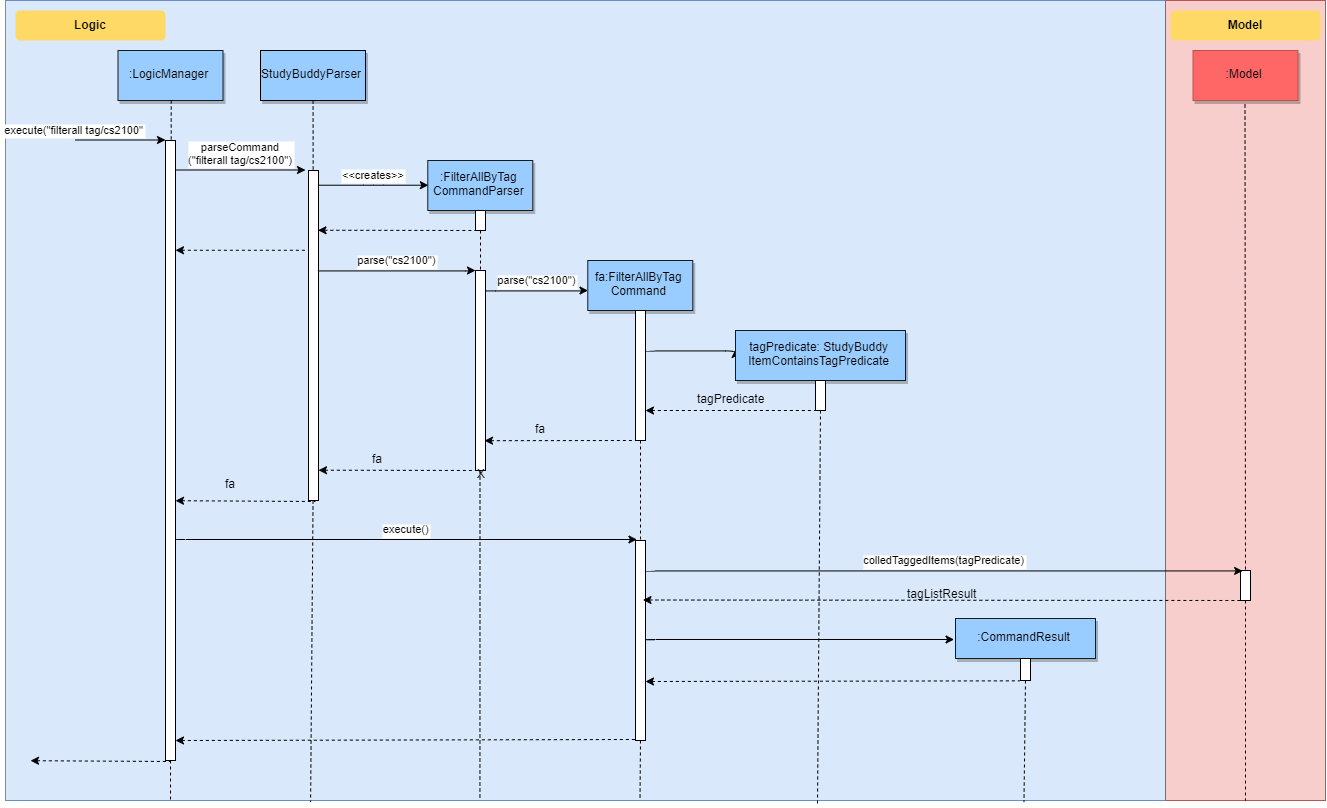

The diagram above was exported from draw.io. Its source (the exported page's mxGraphModel, read from the mxfile embedded in the PNG):
<mxGraphModel dx="1860" dy="931" grid="1" gridSize="10" guides="1" tooltips="1" connect="1" arrows="1" fold="1" page="0" pageScale="1.5" pageWidth="826" pageHeight="1169" background="#ffffff" math="0" shadow="0">
  <root>
    <mxCell id="0" />
    <mxCell id="1" parent="0" />
    <mxCell id="69" value="" style="fillColor=#dae8fc;strokeColor=#6c8ebf;" parent="1" vertex="1">
      <mxGeometry x="40" y="10" width="1160" height="800" as="geometry" />
    </mxCell>
    <mxCell id="2" value="" style="" parent="1" vertex="1">
      <mxGeometry x="200" y="150" width="10" height="620" as="geometry" />
    </mxCell>
    <mxCell id="3" value="execute(&quot;filterall tag/cs2100&quot;" style="edgeStyle=none;verticalLabelPosition=top;verticalAlign=bottom;labelPosition=left;align=right" parent="1" edge="1">
      <mxGeometry width="100" height="100" as="geometry">
        <mxPoint x="110" y="149.5" as="sourcePoint" />
        <mxPoint x="200" y="149.5" as="targetPoint" />
        <mxPoint x="25" as="offset" />
      </mxGeometry>
    </mxCell>
    <mxCell id="4" value=":LogicManager" style="shadow=1;fillColor=#99CCFF;strokeColor=#1A1A1A;gradientColor=none;" parent="1" vertex="1">
      <mxGeometry x="152.5" y="60" width="105" height="50" as="geometry" />
    </mxCell>
    <mxCell id="6" value="" style="" parent="1" vertex="1">
      <mxGeometry x="343" y="180" width="10" height="330" as="geometry" />
    </mxCell>
    <mxCell id="7" value="StudyBuddyParser" style="shadow=1;fillColor=#99CCFF;strokeColor=#000000;" parent="1" vertex="1">
      <mxGeometry x="295" y="60" width="105" height="50" as="geometry" />
    </mxCell>
    <mxCell id="8" value="" style="edgeStyle=none;endArrow=none;dashed=1" parent="1" source="7" target="6" edge="1">
      <mxGeometry x="272.3350694444445" y="165" width="100" height="100" as="geometry">
        <mxPoint x="347.2588734567901" y="110" as="sourcePoint" />
        <mxPoint x="347.5761959876544" y="165" as="targetPoint" />
      </mxGeometry>
    </mxCell>
    <mxCell id="9" value="parseCommand&#10;(&quot;filterall tag/cs2100&quot;)" style="edgeStyle=none;verticalLabelPosition=top;verticalAlign=bottom" parent="1" edge="1">
      <mxGeometry x="220" y="92" width="100" height="100" as="geometry">
        <mxPoint x="210" y="179.5" as="sourcePoint" />
        <mxPoint x="340" y="179.5" as="targetPoint" />
      </mxGeometry>
    </mxCell>
    <mxCell id="11" value="" style="edgeStyle=none;verticalLabelPosition=top;verticalAlign=bottom;endArrow=none;startArrow=classic;dashed=1" parent="1" edge="1">
      <mxGeometry x="220" y="172.25887345679013" width="100" height="100" as="geometry">
        <mxPoint x="210" y="259.7588734567901" as="sourcePoint" />
        <mxPoint x="340" y="259.7588734567901" as="targetPoint" />
      </mxGeometry>
    </mxCell>
    <mxCell id="15" value=":FilterAllByTag&#10;CommandParser" style="shadow=1;fillColor=#99CCFF;strokeColor=#1A1A1A;" parent="1" vertex="1">
      <mxGeometry x="462.2839506172839" y="169.99999999999997" width="105" height="50" as="geometry" />
    </mxCell>
    <mxCell id="16" value="" style="edgeStyle=none;endArrow=none" parent="1" source="15" target="17" edge="1">
      <mxGeometry x="437.042824074074" y="270" width="100" height="100" as="geometry">
        <mxPoint x="514.542824074074" y="219.99999999999997" as="sourcePoint" />
        <mxPoint x="514.542824074074" y="239.99999999999997" as="targetPoint" />
      </mxGeometry>
    </mxCell>
    <mxCell id="17" value="" style="" parent="1" vertex="1">
      <mxGeometry x="510" y="220" width="10" height="20" as="geometry" />
    </mxCell>
    <mxCell id="19" value="&lt;&lt;creates&gt;&gt;" style="edgeStyle=elbowEdgeStyle;elbow=vertical;verticalLabelPosition=top;verticalAlign=bottom;entryX=0;entryY=0.5;entryDx=0;entryDy=0;" parent="1" source="6" target="15" edge="1">
      <mxGeometry x="350" y="290" width="100" height="100" as="geometry">
        <mxPoint x="350" y="390" as="sourcePoint" />
        <mxPoint x="450" y="290" as="targetPoint" />
      </mxGeometry>
    </mxCell>
    <mxCell id="23" value="" style="edgeStyle=none;endArrow=none;dashed=1;entryX=0.5;entryY=0.022;entryDx=0;entryDy=0;entryPerimeter=0;" parent="1" source="ZNSAcXi9guHQ60MfTn5t-95" target="ZNSAcXi9guHQ60MfTn5t-116" edge="1">
      <mxGeometry x="614.4878472222224" y="174.99999999999997" width="100" height="100" as="geometry">
        <mxPoint x="675" y="320" as="sourcePoint" />
        <mxPoint x="675" y="480.32001953125" as="targetPoint" />
      </mxGeometry>
    </mxCell>
    <mxCell id="33" value="" style="edgeStyle=elbowEdgeStyle;elbow=horizontal;endArrow=none;dashed=1" parent="1" source="4" target="2" edge="1">
      <mxGeometry x="230.00000000000003" y="310" width="100" height="100" as="geometry">
        <mxPoint x="230.00000000000003" y="410" as="sourcePoint" />
        <mxPoint x="330" y="310" as="targetPoint" />
      </mxGeometry>
    </mxCell>
    <mxCell id="34" value="" style="edgeStyle=elbowEdgeStyle;elbow=vertical;verticalLabelPosition=top;verticalAlign=bottom;" parent="1" edge="1">
      <mxGeometry x="550" y="330.2361111111111" width="100" height="100" as="geometry">
        <mxPoint x="680" y="359.6304012345679" as="sourcePoint" />
        <mxPoint x="770" y="359" as="targetPoint" />
        <Array as="points" />
      </mxGeometry>
    </mxCell>
    <mxCell id="71" value="Logic" style="rounded=1;fontStyle=1;fillColor=#FFD966;strokeColor=none" parent="1" vertex="1">
      <mxGeometry x="50" y="20" width="150" height="30" as="geometry" />
    </mxCell>
    <mxCell id="ZNSAcXi9guHQ60MfTn5t-89" value="" style="edgeStyle=none;verticalLabelPosition=top;verticalAlign=bottom;endArrow=none;startArrow=classic;dashed=1;entryX=0.25;entryY=1;entryDx=0;entryDy=0;" edge="1" parent="1" target="17">
      <mxGeometry x="362.5" y="152.25887345679013" width="100" height="100" as="geometry">
        <mxPoint x="352.5" y="239.75887345679007" as="sourcePoint" />
        <mxPoint x="482.5" y="239.75887345679007" as="targetPoint" />
      </mxGeometry>
    </mxCell>
    <mxCell id="ZNSAcXi9guHQ60MfTn5t-90" value="" style="edgeStyle=none;endArrow=none;dashed=1" edge="1" parent="1">
      <mxGeometry x="544.0711805555559" y="319.6971450617284" width="100" height="100" as="geometry">
        <mxPoint x="515" y="240" as="sourcePoint" />
        <mxPoint x="515" y="280" as="targetPoint" />
      </mxGeometry>
    </mxCell>
    <mxCell id="ZNSAcXi9guHQ60MfTn5t-91" value="parse(&quot;cs2100&quot;)" style="edgeStyle=elbowEdgeStyle;elbow=vertical;verticalLabelPosition=top;verticalAlign=bottom;" edge="1" parent="1">
      <mxGeometry x="349.5" y="375" width="100" height="100" as="geometry">
        <mxPoint x="352.5" y="280.2" as="sourcePoint" />
        <mxPoint x="510" y="280" as="targetPoint" />
      </mxGeometry>
    </mxCell>
    <mxCell id="ZNSAcXi9guHQ60MfTn5t-92" value="" style="" vertex="1" parent="1">
      <mxGeometry x="510" y="280" width="10" height="200" as="geometry" />
    </mxCell>
    <mxCell id="ZNSAcXi9guHQ60MfTn5t-93" value="fa:FilterAllByTag&#10;Command" style="shadow=1;fillColor=#99CCFF;strokeColor=#1A1A1A;" vertex="1" parent="1">
      <mxGeometry x="622.2839506172838" y="270" width="105" height="50" as="geometry" />
    </mxCell>
    <mxCell id="ZNSAcXi9guHQ60MfTn5t-94" value="parse(&quot;cs2100&quot;)" style="edgeStyle=elbowEdgeStyle;elbow=vertical;verticalLabelPosition=top;verticalAlign=bottom;" edge="1" parent="1">
      <mxGeometry x="517" y="395" width="100" height="100" as="geometry">
        <mxPoint x="520" y="300.2" as="sourcePoint" />
        <mxPoint x="622.5" y="300" as="targetPoint" />
      </mxGeometry>
    </mxCell>
    <mxCell id="ZNSAcXi9guHQ60MfTn5t-95" value="" style="" vertex="1" parent="1">
      <mxGeometry x="670" y="320" width="10" height="130" as="geometry" />
    </mxCell>
    <mxCell id="ZNSAcXi9guHQ60MfTn5t-96" value="" style="edgeStyle=none;endArrow=none;dashed=1" edge="1" parent="1" target="ZNSAcXi9guHQ60MfTn5t-95">
      <mxGeometry x="614.4878472222224" y="174.99999999999997" width="100" height="100" as="geometry">
        <mxPoint x="675" y="320" as="sourcePoint" />
        <mxPoint x="675" y="480.32001953124995" as="targetPoint" />
      </mxGeometry>
    </mxCell>
    <mxCell id="ZNSAcXi9guHQ60MfTn5t-97" value="tagPredicate: StudyBuddy&#10;ItemContainsTagPredicate" style="shadow=1;fillColor=#99CCFF;strokeColor=#1A1A1A;" vertex="1" parent="1">
      <mxGeometry x="770" y="340" width="170" height="50" as="geometry" />
    </mxCell>
    <mxCell id="ZNSAcXi9guHQ60MfTn5t-98" value="" style="" vertex="1" parent="1">
      <mxGeometry x="850" y="390" width="10" height="30" as="geometry" />
    </mxCell>
    <mxCell id="ZNSAcXi9guHQ60MfTn5t-99" value="" style="edgeStyle=none;verticalLabelPosition=top;verticalAlign=bottom;endArrow=none;startArrow=classic;dashed=1;entryX=0.25;entryY=1;entryDx=0;entryDy=0;" edge="1" parent="1" target="ZNSAcXi9guHQ60MfTn5t-98">
      <mxGeometry x="685" y="332.2588734567901" width="100" height="100" as="geometry">
        <mxPoint x="680" y="420" as="sourcePoint" />
        <mxPoint x="835" y="420" as="targetPoint" />
      </mxGeometry>
    </mxCell>
    <mxCell id="ZNSAcXi9guHQ60MfTn5t-102" value="tagListResult" style="text;html=1;" vertex="1" parent="1">
      <mxGeometry x="940" y="590" width="110" height="30" as="geometry" />
    </mxCell>
    <mxCell id="ZNSAcXi9guHQ60MfTn5t-103" value="" style="edgeStyle=none;verticalLabelPosition=top;verticalAlign=bottom;endArrow=none;startArrow=classic;dashed=1;entryX=0.25;entryY=1;entryDx=0;entryDy=0;exitX=0.901;exitY=0.851;exitDx=0;exitDy=0;exitPerimeter=0;" edge="1" parent="1" source="ZNSAcXi9guHQ60MfTn5t-92">
      <mxGeometry x="502.5" y="362.2588734567901" width="100" height="100" as="geometry">
        <mxPoint x="530" y="450" as="sourcePoint" />
        <mxPoint x="670" y="450" as="targetPoint" />
      </mxGeometry>
    </mxCell>
    <mxCell id="ZNSAcXi9guHQ60MfTn5t-104" value="fa" style="text;html=1;" vertex="1" parent="1">
      <mxGeometry x="567.5" y="425" width="110" height="30" as="geometry" />
    </mxCell>
    <mxCell id="ZNSAcXi9guHQ60MfTn5t-107" value="" style="edgeStyle=none;verticalLabelPosition=top;verticalAlign=bottom;endArrow=none;startArrow=classic;dashed=1;entryX=0.5;entryY=1;entryDx=0;entryDy=0;exitX=0.901;exitY=0.851;exitDx=0;exitDy=0;exitPerimeter=0;" edge="1" parent="1" target="ZNSAcXi9guHQ60MfTn5t-92">
      <mxGeometry x="336.5" y="391.7588734567901" width="100" height="100" as="geometry">
        <mxPoint x="353.01" y="479.69999999999993" as="sourcePoint" />
        <mxPoint x="504" y="479.5" as="targetPoint" />
      </mxGeometry>
    </mxCell>
    <mxCell id="ZNSAcXi9guHQ60MfTn5t-108" value="fa" style="text;html=1;" vertex="1" parent="1">
      <mxGeometry x="405" y="455" width="110" height="30" as="geometry" />
    </mxCell>
    <mxCell id="ZNSAcXi9guHQ60MfTn5t-109" value="" style="edgeStyle=none;dashed=1;endArrow=none;entryX=0.409;entryY=1;entryDx=0;entryDy=0;entryPerimeter=0;" edge="1" parent="1" target="69">
      <mxGeometry x="359.5" y="500" width="100" height="100" as="geometry">
        <mxPoint x="514.5" y="480" as="sourcePoint" />
        <mxPoint x="515" y="540" as="targetPoint" />
      </mxGeometry>
    </mxCell>
    <mxCell id="ZNSAcXi9guHQ60MfTn5t-111" value="X" style="text;html=1;" vertex="1" parent="1">
      <mxGeometry x="510" y="470" width="110" height="30" as="geometry" />
    </mxCell>
    <mxCell id="ZNSAcXi9guHQ60MfTn5t-116" value="" style="" vertex="1" parent="1">
      <mxGeometry x="670" y="550" width="10" height="200" as="geometry" />
    </mxCell>
    <mxCell id="ZNSAcXi9guHQ60MfTn5t-117" value="" style="edgeStyle=none;verticalLabelPosition=top;verticalAlign=bottom;endArrow=none;startArrow=classic;dashed=1;exitX=0.901;exitY=0.851;exitDx=0;exitDy=0;exitPerimeter=0;" edge="1" parent="1">
      <mxGeometry x="193.5" y="422.2588734567901" width="100" height="100" as="geometry">
        <mxPoint x="210.01" y="510.19999999999993" as="sourcePoint" />
        <mxPoint x="350" y="511" as="targetPoint" />
      </mxGeometry>
    </mxCell>
    <mxCell id="ZNSAcXi9guHQ60MfTn5t-118" value="fa" style="text;html=1;" vertex="1" parent="1">
      <mxGeometry x="257.5" y="480" width="110" height="30" as="geometry" />
    </mxCell>
    <mxCell id="ZNSAcXi9guHQ60MfTn5t-121" value="" style="edgeStyle=none;endArrow=none;dashed=1;entryX=0.263;entryY=1.002;entryDx=0;entryDy=0;entryPerimeter=0;" edge="1" parent="1" target="69">
      <mxGeometry x="272.3350694444445" y="565" width="100" height="100" as="geometry">
        <mxPoint x="347.548076923077" y="510" as="sourcePoint" />
        <mxPoint x="347.6826923076924" y="580" as="targetPoint" />
      </mxGeometry>
    </mxCell>
    <mxCell id="ZNSAcXi9guHQ60MfTn5t-122" value="execute()" style="edgeStyle=elbowEdgeStyle;elbow=vertical;verticalLabelPosition=top;verticalAlign=bottom;entryX=0.25;entryY=0;entryDx=0;entryDy=0;" edge="1" parent="1" target="ZNSAcXi9guHQ60MfTn5t-116">
      <mxGeometry x="207" y="644.5" width="100" height="100" as="geometry">
        <mxPoint x="210" y="549.7" as="sourcePoint" />
        <mxPoint x="367.5" y="549.5" as="targetPoint" />
      </mxGeometry>
    </mxCell>
    <mxCell id="ZNSAcXi9guHQ60MfTn5t-123" value="" style="edgeStyle=none;endArrow=none;dashed=1;entryX=0.7;entryY=1.004;entryDx=0;entryDy=0;entryPerimeter=0;exitX=0.5;exitY=1;exitDx=0;exitDy=0;" edge="1" parent="1" source="ZNSAcXi9guHQ60MfTn5t-98" target="69">
      <mxGeometry x="793.9878472222224" y="275" width="100" height="100" as="geometry">
        <mxPoint x="854.5" y="550" as="sourcePoint" />
        <mxPoint x="854.5" y="651.9799999999999" as="targetPoint" />
      </mxGeometry>
    </mxCell>
    <mxCell id="ZNSAcXi9guHQ60MfTn5t-124" value=":CommandResult" style="shadow=1;fillColor=#99CCFF;strokeColor=#1A1A1A;" vertex="1" parent="1">
      <mxGeometry x="990" y="628" width="140" height="40" as="geometry" />
    </mxCell>
    <mxCell id="ZNSAcXi9guHQ60MfTn5t-125" value="" style="fillColor=#f8cecc;strokeColor=#b85450;" vertex="1" parent="1">
      <mxGeometry x="1200" y="10" width="160" height="800" as="geometry" />
    </mxCell>
    <mxCell id="ZNSAcXi9guHQ60MfTn5t-126" value="Model" style="rounded=1;fontStyle=1;fillColor=#FFD966;strokeColor=none" vertex="1" parent="1">
      <mxGeometry x="1205" y="20" width="150" height="30" as="geometry" />
    </mxCell>
    <mxCell id="ZNSAcXi9guHQ60MfTn5t-127" value=":Model" style="shadow=1;fillColor=#FF6666;strokeColor=#b85450;" vertex="1" parent="1">
      <mxGeometry x="1227.5" y="60" width="105" height="50" as="geometry" />
    </mxCell>
    <mxCell id="ZNSAcXi9guHQ60MfTn5t-128" value="" style="edgeStyle=none;endArrow=none;dashed=1;entryX=0.5;entryY=0;entryDx=0;entryDy=0;exitX=0.5;exitY=1;exitDx=0;exitDy=0;" edge="1" parent="1" target="ZNSAcXi9guHQ60MfTn5t-129">
      <mxGeometry x="1218.4878472222224" y="-31" width="100" height="100" as="geometry">
        <mxPoint x="1279.5" y="114" as="sourcePoint" />
        <mxPoint x="1279" y="345.98" as="targetPoint" />
      </mxGeometry>
    </mxCell>
    <mxCell id="ZNSAcXi9guHQ60MfTn5t-129" value="" style="" vertex="1" parent="1">
      <mxGeometry x="1275" y="580" width="10" height="30" as="geometry" />
    </mxCell>
    <mxCell id="ZNSAcXi9guHQ60MfTn5t-130" value="colledTaggedItems(tagPredicate)" style="edgeStyle=elbowEdgeStyle;elbow=vertical;verticalLabelPosition=top;verticalAlign=bottom;entryX=0.25;entryY=0;entryDx=0;entryDy=0;" edge="1" parent="1" target="ZNSAcXi9guHQ60MfTn5t-129">
      <mxGeometry x="677" y="674.5" width="100" height="100" as="geometry">
        <mxPoint x="680" y="579.7" as="sourcePoint" />
        <mxPoint x="1142.5294117647059" y="579.8235294117646" as="targetPoint" />
      </mxGeometry>
    </mxCell>
    <mxCell id="ZNSAcXi9guHQ60MfTn5t-131" value="" style="edgeStyle=none;verticalLabelPosition=top;verticalAlign=bottom;endArrow=none;startArrow=classic;dashed=1;entryX=0.25;entryY=1;entryDx=0;entryDy=0;" edge="1" parent="1" target="ZNSAcXi9guHQ60MfTn5t-129">
      <mxGeometry x="682.5" y="521.7588734567901" width="100" height="100" as="geometry">
        <mxPoint x="677.5" y="609.5" as="sourcePoint" />
        <mxPoint x="850" y="609.5" as="targetPoint" />
      </mxGeometry>
    </mxCell>
    <mxCell id="ZNSAcXi9guHQ60MfTn5t-132" value="tagPredicate" style="text;html=1;" vertex="1" parent="1">
      <mxGeometry x="730" y="395" width="110" height="30" as="geometry" />
    </mxCell>
    <mxCell id="ZNSAcXi9guHQ60MfTn5t-135" value="" style="edgeStyle=elbowEdgeStyle;elbow=vertical;verticalLabelPosition=top;verticalAlign=bottom;entryX=0;entryY=0.5;entryDx=0;entryDy=0;" edge="1" parent="1" target="ZNSAcXi9guHQ60MfTn5t-124">
      <mxGeometry x="595" y="711.2361111111111" width="100" height="100" as="geometry">
        <mxPoint x="680" y="648" as="sourcePoint" />
        <mxPoint x="815" y="740" as="targetPoint" />
        <Array as="points" />
      </mxGeometry>
    </mxCell>
    <mxCell id="ZNSAcXi9guHQ60MfTn5t-136" value="" style="" vertex="1" parent="1">
      <mxGeometry x="1055" y="668" width="10" height="22" as="geometry" />
    </mxCell>
    <mxCell id="ZNSAcXi9guHQ60MfTn5t-138" value="" style="edgeStyle=none;endArrow=none;dashed=1;entryX=0.878;entryY=1.002;entryDx=0;entryDy=0;entryPerimeter=0;exitX=0.5;exitY=1;exitDx=0;exitDy=0;" edge="1" parent="1" source="ZNSAcXi9guHQ60MfTn5t-136" target="69">
      <mxGeometry x="1088.5711805555559" y="777.6971450617284" width="100" height="100" as="geometry">
        <mxPoint x="1059.5" y="698" as="sourcePoint" />
        <mxPoint x="1059.5" y="738" as="targetPoint" />
      </mxGeometry>
    </mxCell>
    <mxCell id="ZNSAcXi9guHQ60MfTn5t-139" value="" style="edgeStyle=none;verticalLabelPosition=top;verticalAlign=bottom;endArrow=none;startArrow=classic;dashed=1;entryX=-0.056;entryY=1.015;entryDx=0;entryDy=0;entryPerimeter=0;" edge="1" parent="1" target="ZNSAcXi9guHQ60MfTn5t-136">
      <mxGeometry x="685" y="603.2588734567901" width="100" height="100" as="geometry">
        <mxPoint x="680" y="691" as="sourcePoint" />
        <mxPoint x="852.5" y="691" as="targetPoint" />
      </mxGeometry>
    </mxCell>
    <mxCell id="ZNSAcXi9guHQ60MfTn5t-140" value="" style="edgeStyle=none;endArrow=none;dashed=1;entryX=0.547;entryY=0.998;entryDx=0;entryDy=0;entryPerimeter=0;" edge="1" parent="1" target="69">
      <mxGeometry x="703.5711805555559" y="837.6971450617284" width="100" height="100" as="geometry">
        <mxPoint x="675" y="750" as="sourcePoint" />
        <mxPoint x="673" y="810" as="targetPoint" />
      </mxGeometry>
    </mxCell>
    <mxCell id="ZNSAcXi9guHQ60MfTn5t-141" value="" style="edgeStyle=none;endArrow=none;dashed=1;entryX=0.5;entryY=1;entryDx=0;entryDy=0;exitX=0.5;exitY=1;exitDx=0;exitDy=0;" edge="1" parent="1" target="ZNSAcXi9guHQ60MfTn5t-125">
      <mxGeometry x="1308.5711805555559" y="697.6971450617284" width="100" height="100" as="geometry">
        <mxPoint x="1280" y="610" as="sourcePoint" />
        <mxPoint x="1278.48" y="731.5999999999999" as="targetPoint" />
      </mxGeometry>
    </mxCell>
    <mxCell id="ZNSAcXi9guHQ60MfTn5t-142" value="" style="edgeStyle=none;endArrow=none;dashed=1" edge="1" parent="1">
      <mxGeometry x="234.07118055555588" y="849.6971450617284" width="100" height="100" as="geometry">
        <mxPoint x="205" y="770" as="sourcePoint" />
        <mxPoint x="205" y="810" as="targetPoint" />
      </mxGeometry>
    </mxCell>
    <mxCell id="ZNSAcXi9guHQ60MfTn5t-143" value="" style="edgeStyle=none;verticalLabelPosition=top;verticalAlign=bottom;endArrow=none;startArrow=classic;dashed=1;" edge="1" parent="1">
      <mxGeometry x="215" y="662.2588734567901" width="100" height="100" as="geometry">
        <mxPoint x="210" y="750" as="sourcePoint" />
        <mxPoint x="670" y="749" as="targetPoint" />
      </mxGeometry>
    </mxCell>
    <mxCell id="ZNSAcXi9guHQ60MfTn5t-144" value="" style="edgeStyle=none;verticalLabelPosition=top;verticalAlign=bottom;endArrow=none;startArrow=classic;dashed=1;exitX=0.901;exitY=0.851;exitDx=0;exitDy=0;exitPerimeter=0;" edge="1" parent="1">
      <mxGeometry x="48.5" y="682.2588734567901" width="100" height="100" as="geometry">
        <mxPoint x="65.00999999999999" y="770.1999999999999" as="sourcePoint" />
        <mxPoint x="205" y="771" as="targetPoint" />
      </mxGeometry>
    </mxCell>
  </root>
</mxGraphModel>